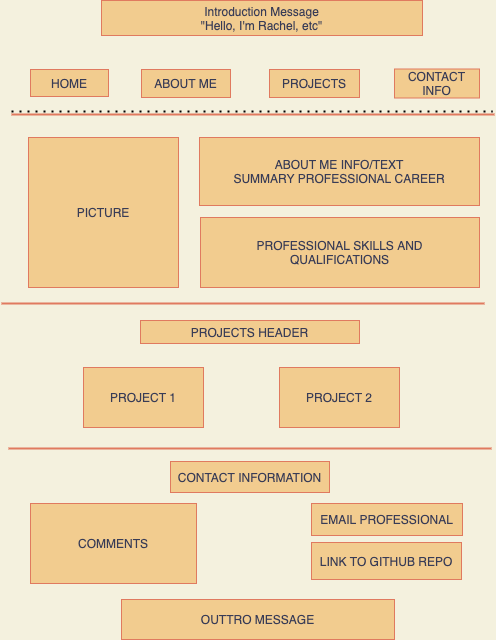

The diagram above was exported from draw.io. Its source (the exported page's mxGraphModel, read from the mxfile embedded in the PNG):
<mxGraphModel dx="551" dy="414" grid="0" gridSize="10" guides="1" tooltips="1" connect="1" arrows="1" fold="1" page="1" pageScale="1" pageWidth="850" pageHeight="1100" background="#F4F1DE" math="0" shadow="0">
  <root>
    <mxCell id="0" />
    <mxCell id="1" parent="0" />
    <mxCell id="9" value="Introduction Message&lt;br&gt;&quot;Hello, I'm Rachel, etc&quot;" style="rounded=0;whiteSpace=wrap;html=1;sketch=0;fontColor=#393C56;strokeColor=#E07A5F;fillColor=#F2CC8F;" parent="1" vertex="1">
      <mxGeometry x="132" y="21" width="321" height="35" as="geometry" />
    </mxCell>
    <mxCell id="10" value="HOME" style="rounded=0;whiteSpace=wrap;html=1;sketch=0;fontColor=#393C56;strokeColor=#E07A5F;fillColor=#F2CC8F;" parent="1" vertex="1">
      <mxGeometry x="61" y="90" width="78" height="27" as="geometry" />
    </mxCell>
    <mxCell id="11" value="CONTACT INFO" style="rounded=0;whiteSpace=wrap;html=1;sketch=0;fontColor=#393C56;strokeColor=#E07A5F;fillColor=#F2CC8F;" parent="1" vertex="1">
      <mxGeometry x="425" y="89.5" width="85" height="29" as="geometry" />
    </mxCell>
    <mxCell id="12" value="PROJECTS" style="rounded=0;whiteSpace=wrap;html=1;sketch=0;fontColor=#393C56;strokeColor=#E07A5F;fillColor=#F2CC8F;" parent="1" vertex="1">
      <mxGeometry x="300" y="90" width="90" height="28" as="geometry" />
    </mxCell>
    <mxCell id="13" value="ABOUT ME" style="rounded=0;whiteSpace=wrap;html=1;sketch=0;fontColor=#393C56;strokeColor=#E07A5F;fillColor=#F2CC8F;" parent="1" vertex="1">
      <mxGeometry x="172" y="90" width="89" height="28" as="geometry" />
    </mxCell>
    <mxCell id="14" value="" style="endArrow=none;dashed=1;html=1;dashPattern=1 3;strokeWidth=2;fontColor=#393C56;targetPerimeterSpacing=2;endSize=2;" parent="1" edge="1">
      <mxGeometry width="50" height="50" relative="1" as="geometry">
        <mxPoint x="42" y="132" as="sourcePoint" />
        <mxPoint x="523" y="132" as="targetPoint" />
      </mxGeometry>
    </mxCell>
    <mxCell id="15" value="" style="endArrow=none;html=1;fontColor=#393C56;endSize=2;targetPerimeterSpacing=2;strokeColor=#E07A5F;strokeWidth=2;fillColor=#F2CC8F;" parent="1" edge="1">
      <mxGeometry width="50" height="50" relative="1" as="geometry">
        <mxPoint x="42" y="135" as="sourcePoint" />
        <mxPoint x="525" y="135" as="targetPoint" />
        <Array as="points">
          <mxPoint x="288" y="135" />
        </Array>
      </mxGeometry>
    </mxCell>
    <mxCell id="16" value="PICTURE" style="whiteSpace=wrap;html=1;aspect=fixed;rounded=0;sketch=0;fontColor=#393C56;strokeColor=#E07A5F;fillColor=#F2CC8F;" parent="1" vertex="1">
      <mxGeometry x="59" y="158" width="150" height="150" as="geometry" />
    </mxCell>
    <mxCell id="17" value="ABOUT ME INFO/TEXT&lt;br&gt;SUMMARY PROFESSIONAL CAREER" style="rounded=0;whiteSpace=wrap;html=1;sketch=0;fontColor=#393C56;strokeColor=#E07A5F;fillColor=#F2CC8F;" parent="1" vertex="1">
      <mxGeometry x="230" y="158" width="280" height="68" as="geometry" />
    </mxCell>
    <mxCell id="18" value="PROFESSIONAL SKILLS AND&lt;br&gt;QUALIFICATIONS" style="rounded=0;whiteSpace=wrap;html=1;sketch=0;fontColor=#393C56;strokeColor=#E07A5F;fillColor=#F2CC8F;" parent="1" vertex="1">
      <mxGeometry x="231" y="238" width="279" height="70" as="geometry" />
    </mxCell>
    <mxCell id="19" value="" style="endArrow=none;html=1;fontColor=#393C56;endSize=2;targetPerimeterSpacing=2;strokeColor=#E07A5F;strokeWidth=2;fillColor=#F2CC8F;" parent="1" edge="1">
      <mxGeometry width="50" height="50" relative="1" as="geometry">
        <mxPoint x="32" y="324" as="sourcePoint" />
        <mxPoint x="515" y="324" as="targetPoint" />
        <Array as="points">
          <mxPoint x="278" y="324" />
        </Array>
      </mxGeometry>
    </mxCell>
    <mxCell id="20" value="PROJECTS HEADER" style="rounded=0;whiteSpace=wrap;html=1;sketch=0;fontColor=#393C56;strokeColor=#E07A5F;fillColor=#F2CC8F;" parent="1" vertex="1">
      <mxGeometry x="171" y="341" width="219" height="23" as="geometry" />
    </mxCell>
    <mxCell id="21" value="PROJECT 2" style="rounded=0;whiteSpace=wrap;html=1;sketch=0;fontColor=#393C56;strokeColor=#E07A5F;fillColor=#F2CC8F;" parent="1" vertex="1">
      <mxGeometry x="310" y="388" width="120" height="60" as="geometry" />
    </mxCell>
    <mxCell id="22" value="PROJECT 1" style="rounded=0;whiteSpace=wrap;html=1;sketch=0;fontColor=#393C56;strokeColor=#E07A5F;fillColor=#F2CC8F;" parent="1" vertex="1">
      <mxGeometry x="114" y="388" width="120" height="60" as="geometry" />
    </mxCell>
    <mxCell id="23" value="" style="endArrow=none;html=1;fontColor=#393C56;endSize=2;targetPerimeterSpacing=2;strokeColor=#E07A5F;strokeWidth=2;fillColor=#F2CC8F;" parent="1" edge="1">
      <mxGeometry width="50" height="50" relative="1" as="geometry">
        <mxPoint x="39" y="469" as="sourcePoint" />
        <mxPoint x="522" y="469" as="targetPoint" />
        <Array as="points">
          <mxPoint x="285" y="469" />
        </Array>
      </mxGeometry>
    </mxCell>
    <mxCell id="24" value="CONTACT INFORMATION" style="rounded=0;whiteSpace=wrap;html=1;sketch=0;fontColor=#393C56;strokeColor=#E07A5F;fillColor=#F2CC8F;" parent="1" vertex="1">
      <mxGeometry x="201" y="482" width="159" height="31" as="geometry" />
    </mxCell>
    <mxCell id="25" value="COMMENTS" style="rounded=0;whiteSpace=wrap;html=1;sketch=0;fontColor=#393C56;strokeColor=#E07A5F;fillColor=#F2CC8F;" parent="1" vertex="1">
      <mxGeometry x="61" y="524" width="166" height="80" as="geometry" />
    </mxCell>
    <mxCell id="26" value="EMAIL PROFESSIONAL" style="rounded=0;whiteSpace=wrap;html=1;sketch=0;fontColor=#393C56;strokeColor=#E07A5F;fillColor=#F2CC8F;" parent="1" vertex="1">
      <mxGeometry x="342" y="524" width="151" height="32" as="geometry" />
    </mxCell>
    <mxCell id="27" value="OUTTRO MESSAGE" style="rounded=0;whiteSpace=wrap;html=1;sketch=0;fontColor=#393C56;strokeColor=#E07A5F;fillColor=#F2CC8F;" parent="1" vertex="1">
      <mxGeometry x="152" y="620" width="273" height="40" as="geometry" />
    </mxCell>
    <mxCell id="28" value="LINK TO GITHUB REPO" style="rounded=0;whiteSpace=wrap;html=1;sketch=0;fontColor=#393C56;strokeColor=#E07A5F;fillColor=#F2CC8F;" parent="1" vertex="1">
      <mxGeometry x="342" y="563" width="150" height="37" as="geometry" />
    </mxCell>
  </root>
</mxGraphModel>